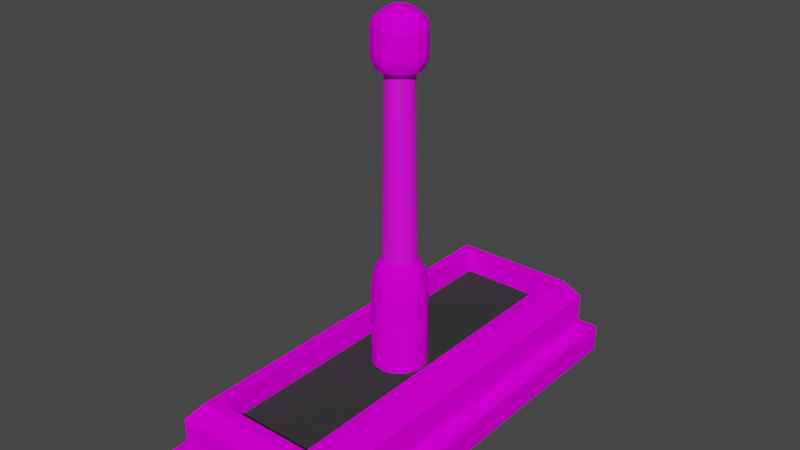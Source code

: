 # Source: lever.blend  (saved by Blender 3.5.10; exported with 4.5.12 LTS)
import bpy
from mathutils import Matrix  # noqa: F401  (used for matrix-valued properties, if any)

bpy.ops.wm.read_factory_settings(use_empty=True)
scene = bpy.context.scene
scene.name = 'Scene'

# ---- collections
col_collection = bpy.data.collections.new('Collection'); scene.collection.children.link(col_collection)

# ---- images (referenced by path relative to the original .blend; pixels are not part of the script)
import os
ASSET_DIR = os.environ.get("B2B_ASSET_DIR", "")  # directory of the original .blend (textures are referenced by path, not embedded)
HERE = os.path.dirname(os.path.abspath(__file__))  # packed textures are extracted next to this script under _unpacked/

def load_image(name, relpath, width, height, colorspace="sRGB"):
    """Load a texture the original file referenced (path relative to the .blend, or extracted next to this script)."""
    p = next((c for c in (os.path.join(HERE, relpath), os.path.join(ASSET_DIR, relpath)) if relpath and os.path.exists(c)), "")
    if p:
        img = bpy.data.images.load(p, check_existing=True)
        img.name = name
    else:  # same state as the original file: an image datablock whose file is absent (Cycles renders it pink)
        img = bpy.data.images.new(name, width, height)
        img.source = "FILE"
        img.filepath = "//" + (relpath or name)
    img.colorspace_settings.name = colorspace
    return img
img_lever_texture_metal_jpg = load_image('lever_texture_metal.jpg', 'lever_texture_metal.jpg', 1024, 1024, 'sRGB')
img_lever_texture_handle_jpg = load_image('lever_texture_handle.jpg', 'lever_texture_handle.jpg', 1024, 1024, 'sRGB')
img_lever_texture_wood_jpg = load_image('lever_texture_wood.jpg', 'lever_texture_wood.jpg', 1024, 1024, 'sRGB')

# ---- materials (node trees are filled in below, after node groups)
mat_material_001 = bpy.data.materials.new('Material.001')
mat_material_001.use_transparent_shadow = False
mat_material_002 = bpy.data.materials.new('Material.002')
mat_material_002.use_transparent_shadow = False
mat_material_004 = bpy.data.materials.new('Material.004')
mat_material_004.use_transparent_shadow = False
mat_material_005 = bpy.data.materials.new('Material.005')
mat_material_005.use_transparent_shadow = False

# ---- material node trees
mat_material_001.use_nodes = True; mat_material_001.node_tree.nodes.clear()
_N = mat_material_001.node_tree.nodes; _L = mat_material_001.node_tree.links
n0 = _N.new('ShaderNodeBsdfPrincipled'); n0.name = 'Principled BSDF'; n0.location = (10, 300)
n0.distribution = 'GGX'
n0.subsurface_method = 'RANDOM_WALK_SKIN'
n0.inputs[2].default_value = 1.0
n0.inputs[3].default_value = 1.45
n0.inputs[13].default_value = 0.0
n0.inputs[27].default_value = (0.0, 0.0, 0.0, 1.0)
n0.inputs[28].default_value = 1.0
n1 = _N.new('ShaderNodeOutputMaterial'); n1.name = 'Material Output'; n1.location = (300, 300)
n2 = _N.new('ShaderNodeTexImage'); n2.name = 'Image Texture'; n2.location = (-309, 286)
n2.image = img_lever_texture_metal_jpg
_L.new(n0.outputs[0], n1.inputs[0])
_L.new(n2.outputs[0], n0.inputs[0])
n1.is_active_output = True
mat_material_002.use_nodes = True; mat_material_002.node_tree.nodes.clear()
_N = mat_material_002.node_tree.nodes; _L = mat_material_002.node_tree.links
n0 = _N.new('ShaderNodeBsdfPrincipled'); n0.name = 'Principled BSDF'; n0.location = (10, 300)
n0.distribution = 'GGX'
n0.subsurface_method = 'RANDOM_WALK_SKIN'
n0.inputs[0].default_value = (0.04105, 0.04105, 0.04105, 1.0)
n0.inputs[2].default_value = 1.0
n0.inputs[3].default_value = 1.45
n0.inputs[13].default_value = 0.0
n0.inputs[27].default_value = (0.0, 0.0, 0.0, 1.0)
n0.inputs[28].default_value = 1.0
n1 = _N.new('ShaderNodeOutputMaterial'); n1.name = 'Material Output'; n1.location = (300, 300)
_L.new(n0.outputs[0], n1.inputs[0])
n1.is_active_output = True
mat_material_004.use_nodes = True; mat_material_004.node_tree.nodes.clear()
_N = mat_material_004.node_tree.nodes; _L = mat_material_004.node_tree.links
n0 = _N.new('ShaderNodeBsdfPrincipled'); n0.name = 'Principled BSDF'; n0.location = (10, 300)
n0.distribution = 'GGX'
n0.subsurface_method = 'RANDOM_WALK_SKIN'
n0.inputs[2].default_value = 1.0
n0.inputs[3].default_value = 1.45
n0.inputs[13].default_value = 0.0
n0.inputs[27].default_value = (0.0, 0.0, 0.0, 1.0)
n0.inputs[28].default_value = 1.0
n1 = _N.new('ShaderNodeOutputMaterial'); n1.name = 'Material Output'; n1.location = (300, 300)
n2 = _N.new('ShaderNodeTexImage'); n2.name = 'Image Texture'; n2.location = (-423, 301)
n2.image = img_lever_texture_handle_jpg
_L.new(n0.outputs[0], n1.inputs[0])
_L.new(n2.outputs[0], n0.inputs[0])
n1.is_active_output = True
mat_material_005.use_nodes = True; mat_material_005.node_tree.nodes.clear()
_N = mat_material_005.node_tree.nodes; _L = mat_material_005.node_tree.links
n0 = _N.new('ShaderNodeBsdfPrincipled'); n0.name = 'Principled BSDF'; n0.location = (10, 300)
n0.distribution = 'GGX'
n0.subsurface_method = 'RANDOM_WALK_SKIN'
n0.inputs[3].default_value = 1.45
n0.inputs[27].default_value = (0.0, 0.0, 0.0, 1.0)
n0.inputs[28].default_value = 1.0
n1 = _N.new('ShaderNodeOutputMaterial'); n1.name = 'Material Output'; n1.location = (300, 300)
n2 = _N.new('ShaderNodeTexImage'); n2.name = 'Image Texture'; n2.location = (-368, 220)
n2.image = img_lever_texture_wood_jpg
_L.new(n0.outputs[0], n1.inputs[0])
_L.new(n2.outputs[0], n0.inputs[0])
n1.is_active_output = True

# ---- world
world_world = bpy.data.worlds.new('World'); scene.world = world_world
world_world.use_nodes = True; world_world.node_tree.nodes.clear()
_N = world_world.node_tree.nodes; _L = world_world.node_tree.links
n0 = _N.new('ShaderNodeOutputWorld'); n0.name = 'World Output'; n0.location = (300, 300)
n1 = _N.new('ShaderNodeBackground'); n1.name = 'Background'; n1.location = (10, 300)
n1.inputs[0].default_value = (0.05088, 0.05088, 0.05088, 1.0)
_L.new(n1.outputs[0], n0.inputs[0])
n0.is_active_output = True
world_world.color = (0.05088, 0.05088, 0.05088)
world_world.use_sun_shadow = False
world_world.sun_shadow_jitter_overblur = 0.0

# ---- meshes
me_cube_001 = bpy.data.meshes.new('Cube.001')
me_cube_001.from_pydata([(-1.0, -1.0, -1.0), (-0.8354, -0.9401, 1.0), (-1.0, 1.0, -1.0), (-0.8354, 0.9401, 1.0), (1.0, -1.0, -1.0), (0.8354, -0.9401, 1.0), (1.0, 1.0, -1.0), (0.8354, 0.9401, 1.0), (-1.0, -1.0, 1.0), (-1.0, 1.0, 1.0), (1.0, 1.0, 1.0), (1.0, -1.0, 1.0), (-0.8354, -0.9401, 3.692), (-0.8354, 0.9401, 3.692), (0.8354, 0.9401, 3.692), (0.8354, -0.9401, 3.692), (-0.5465, -0.8394, 4.937), (-0.5465, 0.8394, 4.937), (0.5465, 0.8394, 4.937), (0.5465, -0.8394, 4.937), (-0.6761, -0.8877, 4.937), (-0.6761, 0.8877, 4.937), (0.6761, 0.8877, 4.937), (0.6761, -0.8877, 4.937), (-0.5465, -0.8394, 3.231), (-0.5465, 0.8394, 3.231), (0.5465, 0.8394, 3.231), (0.5465, -0.8394, 3.231)], [], [(0, 8, 9, 2), (2, 9, 10, 6), (6, 10, 11, 4), (4, 11, 8, 0), (2, 6, 4, 0), (5, 7, 14, 15), (1, 3, 9, 8), (3, 7, 10, 9), (7, 5, 11, 10), (5, 1, 8, 11), (12, 15, 23, 20), (3, 1, 12, 13), (1, 5, 15, 12), (7, 3, 13, 14), (16, 19, 27, 24), (14, 13, 21, 22), (15, 14, 22, 23), (13, 12, 20, 21), (16, 17, 21, 20), (17, 18, 22, 21), (18, 19, 23, 22), (19, 16, 20, 23), (26, 25, 24, 27), (18, 17, 25, 26), (19, 18, 26, 27), (17, 16, 24, 25)])
me_cube_001.polygons.foreach_set('material_index', [0, 0, 0, 0, 0, 0, 0, 0, 0, 0, 0, 0, 0, 0, 0, 0, 0, 0, 0, 0, 0, 0, 1, 0, 0, 0])
_uv = me_cube_001.uv_layers.new(name='UVMap')
_uv.uv.foreach_set('vector', [0.01466, 0.9142, 0.01466, 0.03221, 0.9459, 0.03221, 0.9459, 0.9142, 0.2094, 0.02319, 0.778, 0.02319, 0.778, 0.933, 0.2094, 0.933, 0.2087, 0.9751, 0.2087, 0.04732, 0.7886, 0.04732, 0.7886, 0.9751, 0.2173, 0.6255, 0.03299, 0.6255, 0.03299, 0.3307, 0.2173, 0.3307, 0.3287, 0.2629, 0.3287, 0.5259, 0.1643, 0.5259, 0.1643, 0.2629, 0.05029, 0.02567, 0.9374, 0.02567, 0.9374, 0.9803, 0.05029, 0.9803, 0.2548, 0.1977, 0.2548, 0.857, 0.2187, 0.878, 0.2187, 0.1767, 0.9602, 0.3335, 0.9602, 0.5532, 0.9553, 0.5748, 0.9553, 0.3119, 0.1373, 0.7809, 0.1373, 0.5337, 0.1508, 0.5259, 0.1508, 0.7888, 0.1684, 0.7671, 0.1684, 0.5475, 0.1734, 0.5259, 0.1734, 0.7888, 1.0, 0.5748, 1.0, 0.7945, 0.8977, 0.7735, 0.8977, 0.5958, 0.06935, 0.01901, 0.9053, 0.01901, 0.9053, 0.9736, 0.06935, 0.9736, 0.09367, 0.02567, 0.8776, 0.02567, 0.8776, 0.9803, 0.09367, 0.9803, 0.9256, 0.9738, 0.118, 0.9738, 0.118, 0.01919, 0.9256, 0.01919, 0.493, 0.1016, 0.5565, 9.183e-09, 0.6556, 0.1586, 0.5921, 0.2602, 0.1438, 0.8971, 0.1438, 0.1225, 0.8714, 0.1963, 0.8714, 0.8233, 0.8977, 0.5748, 0.8977, 0.822, 0.7946, 0.8151, 0.7946, 0.5817, 0.07651, 0.8897, 0.07651, 0.1127, 0.9061, 0.1344, 0.9061, 0.8681, 0.184, 0.5322, 0.184, 0.7529, 0.1734, 0.7593, 0.1734, 0.5259, 0.1643, 0.6866, 0.1643, 0.5429, 0.1683, 0.5259, 0.1683, 0.7036, 0.2281, 0.8614, 0.2281, 0.2319, 0.2584, 0.2138, 0.2584, 0.8796, 0.1643, 0.8644, 0.1643, 0.7207, 0.1683, 0.7036, 0.1683, 0.8814, 0.7531, 0.3146, 0.6896, 0.4162, 0.5921, 0.2602, 0.6556, 0.1586, 0.8523, 0.4732, 0.7888, 0.5748, 0.6896, 0.4162, 0.7531, 0.3146, 0.7547, 0.0, 0.8523, 0.1561, 0.7531, 0.3146, 0.6556, 0.1586, 0.5905, 0.5748, 0.493, 0.4188, 0.5921, 0.2602, 0.6896, 0.4162])
me_cube_001.materials.append(mat_material_001)
me_cube_001.materials.append(mat_material_002)
me_cube_001.update()
me_cylinder = bpy.data.meshes.new('Cylinder')
me_cylinder.from_pydata([(0.0, 1.0, -1.0), (0.0, 1.0, 1.909), (0.2588, 0.9659, -1.0), (0.2588, 0.9659, 1.909), (0.5, 0.866, -1.0), (0.5, 0.866, 1.909), (0.7071, 0.7071, -1.0), (0.7071, 0.7071, 1.909), (0.866, 0.5, -1.0), (0.866, 0.5, 1.909), (0.9659, 0.2588, -1.0), (0.9659, 0.2588, 1.909), (1.0, 0.0, -1.0), (1.0, 0.0, 1.909), (0.9659, -0.2588, -1.0), (0.9659, -0.2588, 1.909), (0.866, -0.5, -1.0), (0.866, -0.5, 1.909), (0.7071, -0.7071, -1.0), (0.7071, -0.7071, 1.909), (0.5, -0.866, -1.0), (0.5, -0.866, 1.909), (0.2588, -0.9659, -1.0), (0.2588, -0.9659, 1.909), (0.0, -1.0, -1.0), (0.0, -1.0, 1.909), (-0.2588, -0.9659, -1.0), (-0.2588, -0.9659, 1.909), (-0.5, -0.866, -1.0), (-0.5, -0.866, 1.909), (-0.7071, -0.7071, -1.0), (-0.7071, -0.7071, 1.909), (-0.866, -0.5, -1.0), (-0.866, -0.5, 1.909), (-0.9659, -0.2588, -1.0), (-0.9659, -0.2588, 1.909), (-1.0, 0.0, -1.0), (-1.0, 0.0, 1.909), (-0.9659, 0.2588, -1.0), (-0.9659, 0.2588, 1.909), (-0.866, 0.5, -1.0), (-0.866, 0.5, 1.909), (-0.7071, 0.7071, -1.0), (-0.7071, 0.7071, 1.909), (-0.5, 0.866, -1.0), (-0.5, 0.866, 1.909), (-0.2588, 0.9659, -1.0), (-0.2588, 0.9659, 1.909), (0.159, 0.5935, 2.661), (2.277e-08, 0.6144, 2.661), (0.3072, 0.5321, 2.661), (0.4344, 0.4344, 2.661), (0.5321, 0.3072, 2.661), (0.5935, 0.159, 2.661), (0.6144, 9.398e-10, 2.661), (0.5935, -0.159, 2.661), (0.5321, -0.3072, 2.661), (0.4344, -0.4344, 2.661), (0.3072, -0.5321, 2.661), (0.159, -0.5935, 2.661), (2.277e-08, -0.6144, 2.661), (-0.159, -0.5935, 2.661), (-0.3072, -0.5321, 2.661), (-0.4344, -0.4344, 2.661), (-0.5321, -0.3072, 2.661), (-0.5935, -0.159, 2.661), (-0.6144, 9.398e-10, 2.661), (-0.5935, 0.159, 2.661), (-0.5321, 0.3072, 2.661), (-0.4344, 0.4344, 2.661), (-0.3072, 0.5321, 2.661), (-0.159, 0.5935, 2.661), (0.2232, 0.8331, 2.392), (2.091e-08, 0.8624, 2.392), (0.4312, 0.7469, 2.392), (0.6098, 0.6098, 2.392), (0.7469, 0.4312, 2.392), (0.8331, 0.2232, 2.392), (0.8624, 9.398e-10, 2.392), (0.8331, -0.2232, 2.392), (0.7469, -0.4312, 2.392), (0.6098, -0.6098, 2.392), (0.4312, -0.7469, 2.392), (0.2232, -0.8331, 2.392), (2.091e-08, -0.8624, 2.392), (-0.2232, -0.8331, 2.392), (-0.4312, -0.7469, 2.392), (-0.6098, -0.6098, 2.392), (-0.7469, -0.4312, 2.392), (-0.8331, -0.2232, 2.392), (-0.8624, 9.398e-10, 2.392), (-0.8331, 0.2232, 2.392), (-0.7469, 0.4312, 2.392), (-0.6098, 0.6098, 2.392), (-0.4312, 0.7469, 2.392), (-0.2232, 0.8331, 2.392), (0.2039, 0.7609, 7.321), (6.106e-07, 0.7878, 7.321), (0.3939, 0.6822, 7.321), (0.557, 0.557, 7.321), (0.6822, 0.3939, 7.321), (0.7609, 0.2039, 7.321), (0.7878, -2.847e-09, 7.321), (0.7609, -0.2039, 7.321), (0.6822, -0.3939, 7.321), (0.557, -0.557, 7.321), (0.3939, -0.6822, 7.321), (0.2039, -0.7609, 7.321), (6.106e-07, -0.7878, 7.321), (-0.2039, -0.7609, 7.321), (-0.3939, -0.6822, 7.321), (-0.557, -0.557, 7.321), (-0.6822, -0.3939, 7.321), (-0.7609, -0.2039, 7.321), (-0.7878, -2.847e-09, 7.321), (-0.7609, 0.2039, 7.321), (-0.6822, 0.3939, 7.321), (-0.557, 0.557, 7.321), (-0.3939, 0.6822, 7.321), (-0.2039, 0.7609, 7.321), (0.2346, 0.8756, 7.501), (6.891e-07, 0.9065, 7.501), (0.4532, 0.7851, 7.501), (0.641, 0.641, 7.501), (0.7851, 0.4532, 7.501), (0.8756, 0.2346, 7.501), (0.9065, -4.708e-09, 7.501), (0.8756, -0.2346, 7.501), (0.7851, -0.4532, 7.501), (0.641, -0.641, 7.501), (0.4532, -0.7851, 7.501), (0.2346, -0.8756, 7.501), (6.891e-07, -0.9065, 7.501), (-0.2346, -0.8756, 7.501), (-0.4532, -0.7851, 7.501), (-0.641, -0.641, 7.501), (-0.785, -0.4532, 7.501), (-0.8756, -0.2346, 7.501), (-0.9065, -4.708e-09, 7.501), (-0.8756, 0.2346, 7.501), (-0.7851, 0.4532, 7.501), (-0.641, 0.641, 7.501), (-0.4532, 0.7851, 7.501), (-0.2346, 0.8756, 7.501), (0.2443, 0.9119, 7.641), (6.169e-07, 0.944, 7.641), (0.472, 0.8176, 7.641), (0.6675, 0.6675, 7.641), (0.8176, 0.472, 7.641), (0.9119, 0.2443, 7.641), (0.944, -5.731e-09, 7.641), (0.9119, -0.2443, 7.641), (0.8176, -0.472, 7.641), (0.6675, -0.6675, 7.641), (0.472, -0.8176, 7.641), (0.2443, -0.9119, 7.641), (6.169e-07, -0.944, 7.641), (-0.2443, -0.9119, 7.641), (-0.472, -0.8176, 7.641), (-0.6675, -0.6675, 7.641), (-0.8176, -0.472, 7.641), (-0.9119, -0.2443, 7.641), (-0.944, -5.731e-09, 7.641), (-0.9119, 0.2443, 7.641), (-0.8176, 0.472, 7.641), (-0.6675, 0.6675, 7.641), (-0.472, 0.8176, 7.641), (-0.2443, 0.9119, 7.641), (0.2443, 0.9119, 7.808), (5.386e-07, 0.944, 7.808), (0.472, 0.8176, 7.808), (0.6675, 0.6675, 7.808), (0.8176, 0.472, 7.808), (0.9119, 0.2443, 7.808), (0.944, -5.731e-09, 7.808), (0.9119, -0.2443, 7.808), (0.8176, -0.472, 7.808), (0.6675, -0.6675, 7.808), (0.472, -0.8176, 7.808), (0.2443, -0.9119, 7.808), (5.386e-07, -0.944, 7.808), (-0.2443, -0.9119, 7.808), (-0.472, -0.8176, 7.808), (-0.6675, -0.6675, 7.808), (-0.8176, -0.472, 7.808), (-0.9119, -0.2443, 7.808), (-0.944, -5.731e-09, 7.808), (-0.9119, 0.2443, 7.808), (-0.8176, 0.472, 7.808), (-0.6675, 0.6675, 7.808), (-0.472, 0.8176, 7.808), (-0.2443, 0.9119, 7.808), (0.2443, 0.9119, 8.258), (6.44e-07, 0.944, 8.258), (0.472, 0.8176, 8.258), (0.6675, 0.6675, 8.258), (0.8176, 0.472, 8.258), (0.9119, 0.2443, 8.258), (0.944, -5.731e-09, 8.258), (0.9119, -0.2443, 8.258), (0.8176, -0.472, 8.258), (0.6675, -0.6675, 8.258), (0.472, -0.8176, 8.258), (0.2443, -0.9119, 8.258), (6.44e-07, -0.944, 8.258), (-0.2443, -0.9119, 8.258), (-0.472, -0.8176, 8.258), (-0.6675, -0.6675, 8.258), (-0.8176, -0.472, 8.258), (-0.9119, -0.2443, 8.258), (-0.944, -5.731e-09, 8.258), (-0.9119, 0.2443, 8.258), (-0.8176, 0.472, 8.258), (-0.6675, 0.6675, 8.258), (-0.472, 0.8176, 8.258), (-0.2443, 0.9119, 8.258), (0.2224, 0.8301, 8.415), (6.06e-07, 0.8594, 8.415), (0.4297, 0.7443, 8.415), (0.6077, 0.6077, 8.415), (0.7443, 0.4297, 8.415), (0.8301, 0.2224, 8.415), (0.8594, -5.071e-09, 8.415), (0.8301, -0.2224, 8.415), (0.7443, -0.4297, 8.415), (0.6077, -0.6077, 8.415), (0.4297, -0.7443, 8.415), (0.2224, -0.8301, 8.415), (6.06e-07, -0.8594, 8.415), (-0.2224, -0.8301, 8.415), (-0.4297, -0.7443, 8.415), (-0.6077, -0.6077, 8.415), (-0.7443, -0.4297, 8.415), (-0.8301, -0.2224, 8.415), (-0.8594, -5.071e-09, 8.415), (-0.8301, 0.2224, 8.415), (-0.7443, 0.4297, 8.415), (-0.6077, 0.6077, 8.415), (-0.4297, 0.7443, 8.415), (-0.2224, 0.8301, 8.415), (0.08373, 0.3125, 8.688), (7.671e-07, 0.3235, 8.688), (0.1617, 0.2802, 8.688), (0.2287, 0.2287, 8.688), (0.2802, 0.1617, 8.688), (0.3125, 0.08373, 8.688), (0.3235, -1.109e-08, 8.688), (0.3125, -0.08373, 8.688), (0.2802, -0.1617, 8.688), (0.2287, -0.2287, 8.688), (0.1617, -0.2802, 8.688), (0.08373, -0.3125, 8.688), (7.671e-07, -0.3235, 8.688), (-0.08372, -0.3125, 8.688), (-0.1617, -0.2802, 8.688), (-0.2287, -0.2287, 8.688), (-0.2801, -0.1617, 8.688), (-0.3125, -0.08373, 8.688), (-0.3235, -7.339e-09, 8.688), (-0.3125, 0.08373, 8.688), (-0.2801, 0.1617, 8.688), (-0.2287, 0.2287, 8.688), (-0.1617, 0.2802, 8.688), (-0.08372, 0.3125, 8.688), (-0.3648, 0.3648, 7.179), (-0.2579, 0.4467, 7.179), (-0.2579, -0.4467, 7.179), (-0.3648, -0.3648, 7.179), (0.4983, -0.1335, 7.179), (0.4467, -0.2579, 7.179), (-0.1335, 0.4983, 7.179), (5.956e-07, 0.5158, 7.179), (0.1335, 0.4983, 7.179), (-0.4467, -0.2579, 7.179), (0.3648, -0.3648, 7.179), (0.2579, 0.4467, 7.179), (-0.4983, -0.1335, 7.179), (0.2579, -0.4467, 7.179), (0.3648, 0.3648, 7.179), (-0.5158, 5.151e-10, 7.179), (0.1335, -0.4983, 7.179), (0.4467, 0.2579, 7.179), (-0.4983, 0.1335, 7.179), (5.956e-07, -0.5158, 7.179), (0.4983, 0.1335, 7.179), (-0.4467, 0.2579, 7.179), (-0.1335, -0.4983, 7.179), (0.5158, 5.151e-10, 7.179), (0.1484, 0.5538, 8.596), (7.578e-07, 0.5734, 8.596), (0.2867, 0.4966, 8.596), (0.4054, 0.4054, 8.596), (0.4966, 0.2867, 8.596), (0.5538, 0.1484, 8.596), (0.5734, -5.461e-09, 8.596), (0.5538, -0.1484, 8.596), (0.4966, -0.2867, 8.596), (0.4054, -0.4054, 8.596), (0.2867, -0.4966, 8.596), (0.1484, -0.5538, 8.596), (7.578e-07, -0.5734, 8.596), (-0.1484, -0.5538, 8.596), (-0.2867, -0.4966, 8.596), (-0.4054, -0.4054, 8.596), (-0.4966, -0.2867, 8.596), (-0.5538, -0.1484, 8.596), (-0.5734, -5.461e-09, 8.596), (-0.5538, 0.1484, 8.596), (-0.4966, 0.2867, 8.596), (-0.4054, 0.4054, 8.596), (-0.2867, 0.4966, 8.596), (-0.1484, 0.5538, 8.596)], [], [(0, 1, 3, 2), (2, 3, 5, 4), (4, 5, 7, 6), (6, 7, 9, 8), (8, 9, 11, 10), (10, 11, 13, 12), (12, 13, 15, 14), (14, 15, 17, 16), (16, 17, 19, 18), (18, 19, 21, 20), (20, 21, 23, 22), (22, 23, 25, 24), (24, 25, 27, 26), (26, 27, 29, 28), (28, 29, 31, 30), (30, 31, 33, 32), (32, 33, 35, 34), (34, 35, 37, 36), (36, 37, 39, 38), (38, 39, 41, 40), (40, 41, 43, 42), (42, 43, 45, 44), (11, 9, 76, 77), (44, 45, 47, 46), (46, 47, 1, 0), (0, 2, 4, 6, 8, 10, 12, 14, 16, 18, 20, 22, 24, 26, 28, 30, 32, 34, 36, 38, 40, 42, 44, 46), (265, 264, 117, 118), (21, 19, 81, 82), (31, 29, 86, 87), (41, 39, 91, 92), (7, 5, 74, 75), (17, 15, 79, 80), (27, 25, 84, 85), (3, 1, 73, 72), (37, 35, 89, 90), (47, 45, 94, 95), (13, 11, 77, 78), (23, 21, 82, 83), (33, 31, 87, 88), (43, 41, 92, 93), (9, 7, 75, 76), (19, 17, 80, 81), (29, 27, 85, 86), (39, 37, 90, 91), (1, 47, 95, 73), (5, 3, 72, 74), (15, 13, 78, 79), (25, 23, 83, 84), (35, 33, 88, 89), (45, 43, 93, 94), (49, 48, 72, 73), (48, 50, 74, 72), (50, 51, 75, 74), (51, 52, 76, 75), (52, 53, 77, 76), (53, 54, 78, 77), (54, 55, 79, 78), (55, 56, 80, 79), (56, 57, 81, 80), (57, 58, 82, 81), (58, 59, 83, 82), (59, 60, 84, 83), (60, 61, 85, 84), (61, 62, 86, 85), (62, 63, 87, 86), (63, 64, 88, 87), (64, 65, 89, 88), (65, 66, 90, 89), (66, 67, 91, 90), (67, 68, 92, 91), (68, 69, 93, 92), (69, 70, 94, 93), (70, 71, 95, 94), (71, 49, 73, 95), (107, 106, 130, 131), (267, 266, 110, 111), (269, 268, 103, 104), (270, 265, 118, 119), (272, 271, 97, 96), (273, 267, 111, 112), (274, 269, 104, 105), (271, 270, 119, 97), (275, 272, 96, 98), (276, 273, 112, 113), (277, 274, 105, 106), (278, 275, 98, 99), (279, 276, 113, 114), (280, 277, 106, 107), (281, 278, 99, 100), (282, 279, 114, 115), (283, 280, 107, 108), (284, 281, 100, 101), (285, 282, 115, 116), (286, 283, 108, 109), (287, 284, 101, 102), (264, 285, 116, 117), (266, 286, 109, 110), (268, 287, 102, 103), (135, 134, 158, 159), (100, 99, 123, 124), (115, 114, 138, 139), (108, 107, 131, 132), (101, 100, 124, 125), (116, 115, 139, 140), (109, 108, 132, 133), (102, 101, 125, 126), (117, 116, 140, 141), (110, 109, 133, 134), (103, 102, 126, 127), (118, 117, 141, 142), (111, 110, 134, 135), (104, 103, 127, 128), (119, 118, 142, 143), (96, 97, 121, 120), (112, 111, 135, 136), (105, 104, 128, 129), (97, 119, 143, 121), (98, 96, 120, 122), (113, 112, 136, 137), (106, 105, 129, 130), (99, 98, 122, 123), (114, 113, 137, 138), (148, 147, 171, 172), (128, 127, 151, 152), (143, 142, 166, 167), (120, 121, 145, 144), (136, 135, 159, 160), (129, 128, 152, 153), (121, 143, 167, 145), (122, 120, 144, 146), (137, 136, 160, 161), (130, 129, 153, 154), (123, 122, 146, 147), (138, 137, 161, 162), (131, 130, 154, 155), (124, 123, 147, 148), (139, 138, 162, 163), (132, 131, 155, 156), (125, 124, 148, 149), (140, 139, 163, 164), (133, 132, 156, 157), (126, 125, 149, 150), (141, 140, 164, 165), (134, 133, 157, 158), (127, 126, 150, 151), (142, 141, 165, 166), (183, 182, 206, 207), (163, 162, 186, 187), (156, 155, 179, 180), (149, 148, 172, 173), (164, 163, 187, 188), (157, 156, 180, 181), (150, 149, 173, 174), (165, 164, 188, 189), (158, 157, 181, 182), (151, 150, 174, 175), (166, 165, 189, 190), (159, 158, 182, 183), (152, 151, 175, 176), (167, 166, 190, 191), (144, 145, 169, 168), (160, 159, 183, 184), (153, 152, 176, 177), (145, 167, 191, 169), (146, 144, 168, 170), (161, 160, 184, 185), (154, 153, 177, 178), (147, 146, 170, 171), (162, 161, 185, 186), (155, 154, 178, 179), (196, 195, 219, 220), (176, 175, 199, 200), (191, 190, 214, 215), (168, 169, 193, 192), (184, 183, 207, 208), (177, 176, 200, 201), (169, 191, 215, 193), (170, 168, 192, 194), (185, 184, 208, 209), (178, 177, 201, 202), (171, 170, 194, 195), (186, 185, 209, 210), (179, 178, 202, 203), (172, 171, 195, 196), (187, 186, 210, 211), (180, 179, 203, 204), (173, 172, 196, 197), (188, 187, 211, 212), (181, 180, 204, 205), (174, 173, 197, 198), (189, 188, 212, 213), (182, 181, 205, 206), (175, 174, 198, 199), (190, 189, 213, 214), (224, 223, 295, 296), (211, 210, 234, 235), (204, 203, 227, 228), (197, 196, 220, 221), (212, 211, 235, 236), (205, 204, 228, 229), (198, 197, 221, 222), (213, 212, 236, 237), (206, 205, 229, 230), (199, 198, 222, 223), (214, 213, 237, 238), (207, 206, 230, 231), (200, 199, 223, 224), (215, 214, 238, 239), (192, 193, 217, 216), (208, 207, 231, 232), (201, 200, 224, 225), (193, 215, 239, 217), (194, 192, 216, 218), (209, 208, 232, 233), (202, 201, 225, 226), (195, 194, 218, 219), (210, 209, 233, 234), (203, 202, 226, 227), (240, 241, 263, 262, 261, 260, 259, 258, 257, 256, 255, 254, 253, 252, 251, 250, 249, 248, 247, 246, 245, 244, 243, 242), (239, 238, 310, 311), (216, 217, 289, 288), (232, 231, 303, 304), (225, 224, 296, 297), (217, 239, 311, 289), (218, 216, 288, 290), (233, 232, 304, 305), (226, 225, 297, 298), (219, 218, 290, 291), (234, 233, 305, 306), (227, 226, 298, 299), (220, 219, 291, 292), (235, 234, 306, 307), (228, 227, 299, 300), (221, 220, 292, 293), (236, 235, 307, 308), (229, 228, 300, 301), (222, 221, 293, 294), (237, 236, 308, 309), (230, 229, 301, 302), (223, 222, 294, 295), (238, 237, 309, 310), (231, 230, 302, 303), (55, 54, 287, 268), (62, 61, 286, 266), (69, 68, 285, 264), (54, 53, 284, 287), (61, 60, 283, 286), (68, 67, 282, 285), (53, 52, 281, 284), (60, 59, 280, 283), (67, 66, 279, 282), (52, 51, 278, 281), (59, 58, 277, 280), (66, 65, 276, 279), (51, 50, 275, 278), (58, 57, 274, 277), (65, 64, 273, 276), (50, 48, 272, 275), (49, 71, 270, 271), (57, 56, 269, 274), (64, 63, 267, 273), (48, 49, 271, 272), (71, 70, 265, 270), (56, 55, 268, 269), (63, 62, 266, 267), (70, 69, 264, 265), (241, 240, 288, 289), (240, 242, 290, 288), (242, 243, 291, 290), (243, 244, 292, 291), (244, 245, 293, 292), (245, 246, 294, 293), (246, 247, 295, 294), (247, 248, 296, 295), (248, 249, 297, 296), (249, 250, 298, 297), (250, 251, 299, 298), (251, 252, 300, 299), (252, 253, 301, 300), (253, 254, 302, 301), (254, 255, 303, 302), (255, 256, 304, 303), (256, 257, 305, 304), (257, 258, 306, 305), (258, 259, 307, 306), (259, 260, 308, 307), (260, 261, 309, 308), (261, 262, 310, 309), (262, 263, 311, 310), (263, 241, 289, 311)])
me_cylinder.polygons.foreach_set('material_index', [0, 0, 0, 0, 0, 0, 0, 0, 0, 0, 0, 0, 0, 0, 0, 0, 0, 0, 0, 0, 0, 0, 0, 0, 0, 0, 1, 0, 0, 0, 0, 0, 0, 0, 0, 0, 0, 0, 0, 0, 0, 0, 0, 0, 0, 0, 0, 0, 0, 0, 0, 0, 0, 0, 0, 0, 0, 0, 0, 0, 0, 0, 0, 0, 0, 0, 0, 0, 0, 0, 0, 0, 0, 0, 1, 1, 1, 1, 1, 1, 1, 1, 1, 1, 1, 1, 1, 1, 1, 1, 1, 1, 1, 1, 1, 1, 1, 1, 1, 1, 1, 1, 1, 1, 1, 1, 1, 1, 1, 1, 1, 1, 1, 1, 1, 1, 1, 1, 1, 1, 1, 1, 1, 1, 1, 1, 1, 1, 1, 1, 1, 1, 1, 1, 1, 1, 1, 1, 1, 1, 1, 1, 1, 1, 1, 1, 1, 1, 1, 1, 1, 1, 1, 1, 1, 1, 1, 1, 1, 1, 1, 1, 1, 1, 1, 1, 1, 1, 1, 1, 1, 1, 1, 1, 1, 1, 1, 1, 1, 1, 1, 1, 1, 1, 1, 1, 1, 1, 1, 1, 1, 1, 1, 1, 1, 1, 1, 1, 1, 1, 1, 1, 1, 1, 1, 1, 1, 1, 1, 1, 1, 1, 1, 1, 1, 1, 1, 1, 1, 1, 1, 1, 1, 1, 1, 1, 1, 1, 1, 1, 1, 1, 1, 1, 1, 1, 1, 1, 1, 1, 1, 1, 2, 2, 2, 2, 2, 2, 2, 2, 2, 2, 2, 2, 2, 2, 2, 2, 2, 2, 2, 2, 2, 2, 2, 2, 1, 1, 1, 1, 1, 1, 1, 1, 1, 1, 1, 1, 1, 1, 1, 1, 1, 1, 1, 1, 1, 1, 1, 1])
_uv = me_cylinder.uv_layers.new(name='UVMap')
_uv.uv.foreach_set('vector', [0.3962, 0.7209, 0.6181, 0.5366, 0.6249, 0.5797, 0.3946, 0.7336, 0.3946, 0.7336, 0.6249, 0.5797, 0.6296, 0.6229, 0.3907, 0.7466, 0.3907, 0.7466, 0.6296, 0.6229, 0.6325, 0.6659, 0.3846, 0.7611, 0.3846, 0.7611, 0.6325, 0.6659, 0.6339, 0.7088, 0.3761, 0.7735, 0.3761, 0.7735, 0.6339, 0.7088, 0.6343, 0.7518, 0.3652, 0.7871, 0.3652, 0.7871, 0.6343, 0.7518, 0.6338, 0.7953, 0.3522, 0.7963, 0.3522, 0.7963, 0.6338, 0.7953, 0.6327, 0.8397, 0.3364, 0.8062, 0.3364, 0.8062, 0.6327, 0.8397, 0.631, 0.8858, 0.316, 0.8146, 0.316, 0.8146, 0.631, 0.8858, 0.6288, 0.9347, 0.2923, 0.8232, 0.2923, 0.8232, 0.2167, 0.2496, 0.2544, 0.2476, 0.2872, 0.8077, 0.2872, 0.8077, 0.2544, 0.2476, 0.2902, 0.247, 0.2979, 0.7685, 0.2979, 0.7685, 0.2902, 0.247, 0.3245, 0.2479, 0.3055, 0.7415, 0.3055, 0.7415, 0.3245, 0.2479, 0.358, 0.2505, 0.3124, 0.7194, 0.3124, 0.7194, 0.358, 0.2505, 0.3908, 0.2554, 0.3207, 0.7011, 0.3207, 0.7011, 0.3908, 0.2554, 0.423, 0.2633, 0.328, 0.6873, 0.328, 0.6873, 0.423, 0.2633, 0.4547, 0.2751, 0.34, 0.6776, 0.34, 0.6776, 0.4547, 0.2751, 0.4852, 0.2915, 0.3507, 0.6717, 0.3507, 0.6717, 0.4852, 0.2915, 0.5141, 0.3131, 0.361, 0.6698, 0.361, 0.6698, 0.5141, 0.3131, 0.5404, 0.341, 0.3697, 0.6712, 0.3697, 0.6712, 0.5404, 0.341, 0.563, 0.3743, 0.379, 0.6769, 0.379, 0.6769, 0.563, 0.3743, 0.5817, 0.4117, 0.3864, 0.6854, 0.3864, 0.6854, 0.5817, 0.4117, 0.597, 0.452, 0.392, 0.6966, 0.6343, 0.7518, 0.6339, 0.7088, 0.6952, 0.703, 0.6952, 0.7482, 0.392, 0.6966, 0.597, 0.452, 0.6089, 0.4938, 0.3957, 0.7102, 0.3957, 0.7102, 0.6089, 0.4938, 0.6181, 0.5366, 0.3962, 0.7209, 0.1389, 0.5382, 0.1377, 0.548, 0.1347, 0.5581, 0.1299, 0.5693, 0.1234, 0.5789, 0.1149, 0.5894, 0.1049, 0.5965, 0.09263, 0.6042, 0.07681, 0.6107, 0.05852, 0.6174, 0.05452, 0.6054, 0.06281, 0.5751, 0.06872, 0.5542, 0.07407, 0.537, 0.08051, 0.5229, 0.0861, 0.5122, 0.09545, 0.5047, 0.1037, 0.5002, 0.1117, 0.4987, 0.1184, 0.4997, 0.1256, 0.5041, 0.1313, 0.5108, 0.1357, 0.5194, 0.1385, 0.5299, 0.7788, 0.3764, 0.7775, 0.3451, 0.8151, 0.3407, 0.817, 0.3644, 0.2544, 0.2476, 0.2167, 0.2496, 0.2229, 0.1216, 0.2602, 0.1301, 0.423, 0.2633, 0.3908, 0.2554, 0.4028, 0.1468, 0.44, 0.1528, 0.563, 0.3743, 0.5404, 0.341, 0.5953, 0.2444, 0.6242, 0.2935, 0.6325, 0.6659, 0.6296, 0.6229, 0.6929, 0.6085, 0.6945, 0.6566, 0.631, 0.8858, 0.6327, 0.8397, 0.6954, 0.8369, 0.6972, 0.882, 0.358, 0.2505, 0.3245, 0.2479, 0.3311, 0.1386, 0.3666, 0.142, 0.6249, 0.5797, 0.6181, 0.5366, 0.6829, 0.5079, 0.689, 0.5588, 0.5141, 0.3131, 0.4852, 0.2915, 0.5184, 0.1816, 0.558, 0.2069, 0.6089, 0.4938, 0.597, 0.452, 0.6628, 0.4017, 0.6745, 0.4556, 0.6338, 0.7953, 0.6343, 0.7518, 0.6952, 0.7482, 0.6951, 0.7927, 0.2902, 0.247, 0.2544, 0.2476, 0.2602, 0.1301, 0.2959, 0.1352, 0.4547, 0.2751, 0.423, 0.2633, 0.44, 0.1528, 0.4788, 0.1642, 0.5817, 0.4117, 0.563, 0.3743, 0.6242, 0.2935, 0.6462, 0.3472, 0.6339, 0.7088, 0.6325, 0.6659, 0.6945, 0.6566, 0.6952, 0.703, 0.6288, 0.9347, 0.631, 0.8858, 0.6972, 0.882, 0.7008, 0.9295, 0.3908, 0.2554, 0.358, 0.2505, 0.3666, 0.142, 0.4028, 0.1468, 0.5404, 0.341, 0.5141, 0.3131, 0.558, 0.2069, 0.5953, 0.2444, 0.6181, 0.5366, 0.6089, 0.4938, 0.6745, 0.4556, 0.6829, 0.5079, 0.6296, 0.6229, 0.6249, 0.5797, 0.689, 0.5588, 0.6929, 0.6085, 0.6327, 0.8397, 0.6338, 0.7953, 0.6951, 0.7927, 0.6954, 0.8369, 0.3245, 0.2479, 0.2902, 0.247, 0.2959, 0.1352, 0.3311, 0.1386, 0.4852, 0.2915, 0.4547, 0.2751, 0.4788, 0.1642, 0.5184, 0.1816, 0.597, 0.452, 0.5817, 0.4117, 0.6462, 0.3472, 0.6628, 0.4017, 0.7502, 0.4869, 0.7536, 0.5457, 0.689, 0.5588, 0.6829, 0.5079, 0.7536, 0.5457, 0.7549, 0.6005, 0.6929, 0.6085, 0.689, 0.5588, 0.7549, 0.6005, 0.754, 0.652, 0.6945, 0.6566, 0.6929, 0.6085, 0.754, 0.652, 0.7524, 0.7005, 0.6952, 0.703, 0.6945, 0.6566, 0.7524, 0.7005, 0.7506, 0.7463, 0.6952, 0.7482, 0.6952, 0.703, 0.7506, 0.7463, 0.7491, 0.7897, 0.6951, 0.7927, 0.6952, 0.7482, 0.7491, 0.7897, 0.7487, 0.831, 0.6954, 0.8369, 0.6951, 0.7927, 0.7487, 0.831, 0.7505, 0.8697, 0.6972, 0.882, 0.6954, 0.8369, 0.7505, 0.8697, 0.7549, 0.9069, 0.7008, 0.9295, 0.6972, 0.882, 0.2432, 0.02536, 0.272, 0.03494, 0.2602, 0.1301, 0.2229, 0.1216, 0.272, 0.03494, 0.303, 0.03949, 0.2959, 0.1352, 0.2602, 0.1301, 0.303, 0.03949, 0.336, 0.04095, 0.3311, 0.1386, 0.2959, 0.1352, 0.336, 0.04095, 0.3716, 0.04097, 0.3666, 0.142, 0.3311, 0.1386, 0.3716, 0.04097, 0.41, 0.04112, 0.4028, 0.1468, 0.3666, 0.142, 0.41, 0.04112, 0.4518, 0.04134, 0.44, 0.1528, 0.4028, 0.1468, 0.4518, 0.04134, 0.4972, 0.04694, 0.4788, 0.1642, 0.44, 0.1528, 0.4972, 0.04694, 0.5472, 0.05829, 0.5184, 0.1816, 0.4788, 0.1642, 0.5472, 0.05829, 0.6028, 0.07879, 0.558, 0.2069, 0.5184, 0.1816, 0.6028, 0.07879, 0.6652, 0.1137, 0.5953, 0.2444, 0.558, 0.2069, 0.6652, 0.1137, 0.6988, 0.2012, 0.6242, 0.2935, 0.5953, 0.2444, 0.6988, 0.2012, 0.7211, 0.2814, 0.6462, 0.3472, 0.6242, 0.2935, 0.7211, 0.2814, 0.7359, 0.3551, 0.6628, 0.4017, 0.6462, 0.3472, 0.7359, 0.3551, 0.7451, 0.4234, 0.6745, 0.4556, 0.6628, 0.4017, 0.7451, 0.4234, 0.7502, 0.4869, 0.6829, 0.5079, 0.6745, 0.4556, 0.8921, 0.09959, 0.9087, 0.06719, 0.9313, 0.09575, 0.9106, 0.1248, 0.8075, 0.1702, 0.8174, 0.1427, 0.8513, 0.1759, 0.8411, 0.1994, 0.8985, 0.6079, 0.8851, 0.5881, 0.9125, 0.547, 0.9291, 0.5702, 0.7871, 0.4052, 0.7788, 0.3764, 0.817, 0.3644, 0.8211, 0.3876, 0.8019, 0.4607, 0.7935, 0.4333, 0.8272, 0.4099, 0.8349, 0.4315, 0.7992, 0.1979, 0.8075, 0.1702, 0.8411, 0.1994, 0.8325, 0.2225, 0.9092, 0.6306, 0.8985, 0.6079, 0.9291, 0.5702, 0.9463, 0.6, 0.7935, 0.4333, 0.7871, 0.4052, 0.8211, 0.3876, 0.8272, 0.4099, 0.8124, 0.4874, 0.8019, 0.4607, 0.8349, 0.4315, 0.8444, 0.4521, 0.7891, 0.2247, 0.7992, 0.1979, 0.8325, 0.2225, 0.8253, 0.2455, 0.8667, 0.03103, 0.8769, 0.0, 0.9264, 0.02624, 0.9087, 0.06719, 0.8248, 0.5132, 0.8124, 0.4874, 0.8444, 0.4521, 0.8554, 0.4723, 0.7845, 0.2547, 0.7891, 0.2247, 0.8253, 0.2455, 0.8201, 0.2692, 0.8534, 0.05927, 0.8667, 0.03103, 0.9087, 0.06719, 0.8921, 0.09959, 0.8411, 0.5334, 0.8248, 0.5132, 0.8554, 0.4723, 0.868, 0.4908, 0.7783, 0.2841, 0.7845, 0.2547, 0.8201, 0.2692, 0.8165, 0.2929, 0.8409, 0.08769, 0.8534, 0.05927, 0.8921, 0.09959, 0.8769, 0.1272, 0.857, 0.5514, 0.8411, 0.5334, 0.868, 0.4908, 0.8817, 0.5094, 0.7786, 0.3149, 0.7783, 0.2841, 0.8165, 0.2929, 0.8145, 0.3167, 0.8287, 0.1153, 0.8409, 0.08769, 0.8769, 0.1272, 0.8634, 0.1525, 0.8721, 0.5685, 0.857, 0.5514, 0.8817, 0.5094, 0.8966, 0.5275, 0.7775, 0.3451, 0.7786, 0.3149, 0.8145, 0.3167, 0.8151, 0.3407, 0.8174, 0.1427, 0.8287, 0.1153, 0.8634, 0.1525, 0.8513, 0.1759, 0.8851, 0.5881, 0.8721, 0.5685, 0.8966, 0.5275, 0.9125, 0.547, 0.8555, 0.2133, 0.866, 0.193, 0.874, 0.2031, 0.8635, 0.2221, 0.868, 0.4908, 0.8554, 0.4723, 0.8675, 0.455, 0.8795, 0.4718, 0.8165, 0.2929, 0.8201, 0.2692, 0.8347, 0.2755, 0.8314, 0.2967, 0.8769, 0.1272, 0.8921, 0.09959, 0.9106, 0.1248, 0.8932, 0.1493, 0.8817, 0.5094, 0.868, 0.4908, 0.8795, 0.4718, 0.8932, 0.4878, 0.8145, 0.3167, 0.8165, 0.2929, 0.8314, 0.2967, 0.8298, 0.3179, 0.8634, 0.1525, 0.8769, 0.1272, 0.8932, 0.1493, 0.8784, 0.1714, 0.8966, 0.5275, 0.8817, 0.5094, 0.8932, 0.4878, 0.9084, 0.5042, 0.8151, 0.3407, 0.8145, 0.3167, 0.8298, 0.3179, 0.8298, 0.339, 0.8513, 0.1759, 0.8634, 0.1525, 0.8784, 0.1714, 0.866, 0.193, 0.9125, 0.547, 0.8966, 0.5275, 0.9084, 0.5042, 0.9256, 0.5219, 0.817, 0.3644, 0.8151, 0.3407, 0.8298, 0.339, 0.8319, 0.3599, 0.8411, 0.1994, 0.8513, 0.1759, 0.866, 0.193, 0.8555, 0.2133, 0.9291, 0.5702, 0.9125, 0.547, 0.9256, 0.5219, 0.9451, 0.5426, 0.8211, 0.3876, 0.817, 0.3644, 0.8319, 0.3599, 0.8356, 0.3803, 0.8349, 0.4315, 0.8272, 0.4099, 0.841, 0.4002, 0.8481, 0.4193, 0.8325, 0.2225, 0.8411, 0.1994, 0.8555, 0.2133, 0.8468, 0.2339, 0.9463, 0.6, 0.9291, 0.5702, 0.9451, 0.5426, 0.9688, 0.5702, 0.8272, 0.4099, 0.8211, 0.3876, 0.8356, 0.3803, 0.841, 0.4002, 0.8444, 0.4521, 0.8349, 0.4315, 0.8481, 0.4193, 0.8569, 0.4378, 0.8253, 0.2455, 0.8325, 0.2225, 0.8468, 0.2339, 0.8401, 0.2547, 0.9087, 0.06719, 0.9264, 0.02624, 0.9557, 0.05894, 0.9313, 0.09575, 0.8554, 0.4723, 0.8444, 0.4521, 0.8569, 0.4378, 0.8675, 0.455, 0.8201, 0.2692, 0.8253, 0.2455, 0.8401, 0.2547, 0.8347, 0.2755, 0.8858, 0.4603, 0.874, 0.445, 0.8806, 0.4341, 0.8921, 0.4475, 0.9451, 0.5426, 0.9256, 0.5219, 0.9326, 0.5048, 0.954, 0.5229, 0.8356, 0.3803, 0.8319, 0.3599, 0.8399, 0.3574, 0.8434, 0.3763, 0.8481, 0.4193, 0.841, 0.4002, 0.8485, 0.3946, 0.8553, 0.4122, 0.8468, 0.2339, 0.8555, 0.2133, 0.8635, 0.2221, 0.8548, 0.2409, 0.9688, 0.5702, 0.9451, 0.5426, 0.954, 0.5229, 0.9801, 0.5452, 0.841, 0.4002, 0.8356, 0.3803, 0.8434, 0.3763, 0.8485, 0.3946, 0.8569, 0.4378, 0.8481, 0.4193, 0.8553, 0.4122, 0.8638, 0.4292, 0.8401, 0.2547, 0.8468, 0.2339, 0.8548, 0.2409, 0.848, 0.26, 0.9313, 0.09575, 0.9557, 0.05894, 0.9719, 0.08437, 0.9433, 0.117, 0.8675, 0.455, 0.8569, 0.4378, 0.8638, 0.4292, 0.874, 0.445, 0.8347, 0.2755, 0.8401, 0.2547, 0.848, 0.26, 0.843, 0.2794, 0.9106, 0.1248, 0.9313, 0.09575, 0.9433, 0.117, 0.9205, 0.1424, 0.8795, 0.4718, 0.8675, 0.455, 0.874, 0.445, 0.8858, 0.4603, 0.8314, 0.2967, 0.8347, 0.2755, 0.843, 0.2794, 0.8397, 0.299, 0.8932, 0.1493, 0.9106, 0.1248, 0.9205, 0.1424, 0.902, 0.1641, 0.8932, 0.4878, 0.8795, 0.4718, 0.8858, 0.4603, 0.8994, 0.4747, 0.8298, 0.3179, 0.8314, 0.2967, 0.8397, 0.299, 0.838, 0.3185, 0.8784, 0.1714, 0.8932, 0.1493, 0.902, 0.1641, 0.8867, 0.1841, 0.9084, 0.5042, 0.8932, 0.4878, 0.8994, 0.4747, 0.9148, 0.4895, 0.8298, 0.339, 0.8298, 0.3179, 0.838, 0.3185, 0.8381, 0.3381, 0.866, 0.193, 0.8784, 0.1714, 0.8867, 0.1841, 0.874, 0.2031, 0.9256, 0.5219, 0.9084, 0.5042, 0.9148, 0.4895, 0.9326, 0.5048, 0.8319, 0.3599, 0.8298, 0.339, 0.8381, 0.3381, 0.8399, 0.3574, 0.8715, 0.2318, 0.882, 0.2149, 0.8988, 0.2454, 0.889, 0.2565, 0.8397, 0.299, 0.843, 0.2794, 0.8514, 0.2836, 0.8482, 0.3015, 0.902, 0.1641, 0.9205, 0.1424, 0.9298, 0.1636, 0.9105, 0.1814, 0.8994, 0.4747, 0.8858, 0.4603, 0.8921, 0.4475, 0.9054, 0.4601, 0.838, 0.3185, 0.8397, 0.299, 0.8482, 0.3015, 0.8464, 0.3193, 0.8867, 0.1841, 0.902, 0.1641, 0.9105, 0.1814, 0.8948, 0.1983, 0.9148, 0.4895, 0.8994, 0.4747, 0.9054, 0.4601, 0.921, 0.4725, 0.8381, 0.3381, 0.838, 0.3185, 0.8464, 0.3193, 0.8465, 0.3371, 0.874, 0.2031, 0.8867, 0.1841, 0.8948, 0.1983, 0.882, 0.2149, 0.9326, 0.5048, 0.9148, 0.4895, 0.921, 0.4725, 0.9395, 0.485, 0.8399, 0.3574, 0.8381, 0.3381, 0.8465, 0.3371, 0.8481, 0.3547, 0.8635, 0.2221, 0.874, 0.2031, 0.882, 0.2149, 0.8715, 0.2318, 0.954, 0.5229, 0.9326, 0.5048, 0.9395, 0.485, 0.9617, 0.4987, 0.8434, 0.3763, 0.8399, 0.3574, 0.8481, 0.3547, 0.8515, 0.3719, 0.8553, 0.4122, 0.8485, 0.3946, 0.8563, 0.3886, 0.8627, 0.4046, 0.8548, 0.2409, 0.8635, 0.2221, 0.8715, 0.2318, 0.863, 0.2487, 0.9801, 0.5452, 0.954, 0.5229, 0.9617, 0.4987, 0.989, 0.5143, 0.8485, 0.3946, 0.8434, 0.3763, 0.8515, 0.3719, 0.8563, 0.3886, 0.8638, 0.4292, 0.8553, 0.4122, 0.8627, 0.4046, 0.8708, 0.4199, 0.848, 0.26, 0.8548, 0.2409, 0.863, 0.2487, 0.8564, 0.2661, 0.9433, 0.117, 0.9719, 0.08437, 0.9871, 0.1193, 0.9544, 0.1439, 0.874, 0.445, 0.8638, 0.4292, 0.8708, 0.4199, 0.8806, 0.4341, 0.843, 0.2794, 0.848, 0.26, 0.8564, 0.2661, 0.8514, 0.2836, 0.9205, 0.1424, 0.9433, 0.117, 0.9544, 0.1439, 0.9298, 0.1636, 0.9048, 0.4155, 0.8946, 0.4068, 0.8988, 0.3965, 0.9083, 0.4034, 0.9617, 0.4987, 0.9395, 0.485, 0.9482, 0.4318, 0.9703, 0.4321, 0.8515, 0.3719, 0.8481, 0.3547, 0.8667, 0.3487, 0.8693, 0.3619, 0.8627, 0.4046, 0.8563, 0.3886, 0.8735, 0.3744, 0.8791, 0.3861, 0.863, 0.2487, 0.8715, 0.2318, 0.889, 0.2565, 0.8811, 0.2684, 0.989, 0.5143, 0.9617, 0.4987, 0.9703, 0.4321, 1.0, 0.4278, 0.8563, 0.3886, 0.8515, 0.3719, 0.8693, 0.3619, 0.8735, 0.3744, 0.8708, 0.4199, 0.8627, 0.4046, 0.8791, 0.3861, 0.8862, 0.3968, 0.8564, 0.2661, 0.863, 0.2487, 0.8811, 0.2684, 0.8748, 0.2811, 0.9544, 0.1439, 0.9871, 0.1193, 1.0, 0.2225, 0.9676, 0.2189, 0.8806, 0.4341, 0.8708, 0.4199, 0.8862, 0.3968, 0.8946, 0.4068, 0.8514, 0.2836, 0.8564, 0.2661, 0.8748, 0.2811, 0.8702, 0.2943, 0.9298, 0.1636, 0.9544, 0.1439, 0.9676, 0.2189, 0.9438, 0.2214, 0.8921, 0.4475, 0.8806, 0.4341, 0.8946, 0.4068, 0.9048, 0.4155, 0.8482, 0.3015, 0.8514, 0.2836, 0.8702, 0.2943, 0.867, 0.3078, 0.9105, 0.1814, 0.9298, 0.1636, 0.9438, 0.2214, 0.9255, 0.2274, 0.9054, 0.4601, 0.8921, 0.4475, 0.9048, 0.4155, 0.9168, 0.4228, 0.8464, 0.3193, 0.8482, 0.3015, 0.867, 0.3078, 0.8656, 0.3216, 0.8948, 0.1983, 0.9105, 0.1814, 0.9255, 0.2274, 0.9107, 0.2357, 0.921, 0.4725, 0.9054, 0.4601, 0.9168, 0.4228, 0.9309, 0.4284, 0.8465, 0.3371, 0.8464, 0.3193, 0.8656, 0.3216, 0.8653, 0.3353, 0.882, 0.2149, 0.8948, 0.1983, 0.9107, 0.2357, 0.8988, 0.2454, 0.9395, 0.485, 0.921, 0.4725, 0.9309, 0.4284, 0.9482, 0.4318, 0.8481, 0.3547, 0.8465, 0.3371, 0.8653, 0.3353, 0.8667, 0.3487, 0.968, 0.4055, 0.9482, 0.411, 0.9414, 0.3724, 0.9523, 0.3618, 0.867, 0.3078, 0.8702, 0.2943, 0.8766, 0.2985, 0.8736, 0.3104, 0.9255, 0.2274, 0.9438, 0.2214, 0.945, 0.2435, 0.9281, 0.2453, 0.9168, 0.4228, 0.9048, 0.4155, 0.9083, 0.4034, 0.9194, 0.4084, 0.8656, 0.3216, 0.867, 0.3078, 0.8736, 0.3104, 0.872, 0.3225, 0.9107, 0.2357, 0.9255, 0.2274, 0.9281, 0.2453, 0.9144, 0.2502, 0.9309, 0.4284, 0.9168, 0.4228, 0.9194, 0.4084, 0.9326, 0.4114, 0.8653, 0.3353, 0.8656, 0.3216, 0.872, 0.3225, 0.8718, 0.3345, 0.8988, 0.2454, 0.9107, 0.2357, 0.9144, 0.2502, 0.9034, 0.2574, 0.9482, 0.4318, 0.9309, 0.4284, 0.9326, 0.4114, 0.9482, 0.411, 0.8667, 0.3487, 0.8653, 0.3353, 0.8718, 0.3345, 0.873, 0.3464, 0.889, 0.2565, 0.8988, 0.2454, 0.9034, 0.2574, 0.8942, 0.2663, 0.9703, 0.4321, 0.9482, 0.4318, 0.9482, 0.411, 0.968, 0.4055, 0.8693, 0.3619, 0.8667, 0.3487, 0.873, 0.3464, 0.8755, 0.358, 0.8791, 0.3861, 0.8735, 0.3744, 0.8792, 0.369, 0.8844, 0.3793, 0.8811, 0.2684, 0.889, 0.2565, 0.8942, 0.2663, 0.8868, 0.2763, 1.0, 0.4278, 0.9703, 0.4321, 0.968, 0.4055, 0.9921, 0.3927, 0.8735, 0.3744, 0.8693, 0.3619, 0.8755, 0.358, 0.8792, 0.369, 0.8862, 0.3968, 0.8791, 0.3861, 0.8844, 0.3793, 0.8909, 0.3884, 0.8748, 0.2811, 0.8811, 0.2684, 0.8868, 0.2763, 0.8809, 0.287, 0.9676, 0.2189, 1.0, 0.2225, 0.992, 0.261, 0.9658, 0.2475, 0.8946, 0.4068, 0.8862, 0.3968, 0.8909, 0.3884, 0.8988, 0.3965, 0.8702, 0.2943, 0.8748, 0.2811, 0.8809, 0.287, 0.8766, 0.2985, 0.9438, 0.2214, 0.9676, 0.2189, 0.9658, 0.2475, 0.945, 0.2435, 0.9017, 0.3514, 0.8989, 0.3477, 0.8968, 0.3433, 0.8956, 0.3382, 0.8952, 0.333, 0.8956, 0.3276, 0.8968, 0.3223, 0.8989, 0.3173, 0.9013, 0.3123, 0.9046, 0.3084, 0.9086, 0.3055, 0.9133, 0.3043, 0.9187, 0.3041, 0.9242, 0.306, 0.9295, 0.3102, 0.9342, 0.3166, 0.9349, 0.3275, 0.9337, 0.3383, 0.9293, 0.3466, 0.924, 0.3524, 0.9189, 0.3558, 0.914, 0.3569, 0.9095, 0.3563, 0.9053, 0.354, 0.8755, 0.358, 0.873, 0.3464, 0.8852, 0.3421, 0.8871, 0.3504, 0.8844, 0.3793, 0.8792, 0.369, 0.8902, 0.3581, 0.8942, 0.365, 0.8868, 0.2763, 0.8942, 0.2663, 0.903, 0.2866, 0.897, 0.2926, 0.9921, 0.3927, 0.968, 0.4055, 0.9523, 0.3618, 0.9641, 0.3426, 0.8792, 0.369, 0.8755, 0.358, 0.8871, 0.3504, 0.8902, 0.3581, 0.8909, 0.3884, 0.8844, 0.3793, 0.8942, 0.365, 0.8995, 0.3709, 0.8809, 0.287, 0.8868, 0.2763, 0.897, 0.2926, 0.8922, 0.2998, 0.9658, 0.2475, 0.992, 0.261, 0.9627, 0.3113, 0.9517, 0.2941, 0.8988, 0.3965, 0.8909, 0.3884, 0.8995, 0.3709, 0.9056, 0.3756, 0.8766, 0.2985, 0.8809, 0.287, 0.8922, 0.2998, 0.8886, 0.3078, 0.945, 0.2435, 0.9658, 0.2475, 0.9517, 0.2941, 0.9397, 0.2839, 0.9083, 0.4034, 0.8988, 0.3965, 0.9056, 0.3756, 0.9129, 0.3787, 0.8736, 0.3104, 0.8766, 0.2985, 0.8886, 0.3078, 0.8861, 0.3161, 0.9281, 0.2453, 0.945, 0.2435, 0.9397, 0.2839, 0.9286, 0.2796, 0.9194, 0.4084, 0.9083, 0.4034, 0.9129, 0.3787, 0.9214, 0.3796, 0.872, 0.3225, 0.8736, 0.3104, 0.8861, 0.3161, 0.8847, 0.3248, 0.9144, 0.2502, 0.9281, 0.2453, 0.9286, 0.2796, 0.919, 0.2794, 0.9326, 0.4114, 0.9194, 0.4084, 0.9214, 0.3796, 0.9308, 0.3779, 0.8718, 0.3345, 0.872, 0.3225, 0.8847, 0.3248, 0.8844, 0.3335, 0.9034, 0.2574, 0.9144, 0.2502, 0.919, 0.2794, 0.9103, 0.282, 0.9482, 0.411, 0.9326, 0.4114, 0.9308, 0.3779, 0.9414, 0.3724, 0.873, 0.3464, 0.8718, 0.3345, 0.8844, 0.3335, 0.8852, 0.3421, 0.8942, 0.2663, 0.9034, 0.2574, 0.9103, 0.282, 0.903, 0.2866, 0.0967, 0.9063, 0.0967, 0.8656, 0.8602, 0.8652, 0.8602, 0.9058, 0.0967, 0.2148, 0.0967, 0.1741, 0.8602, 0.1745, 0.8602, 0.2151, 0.0967, 0.4996, 0.0967, 0.4589, 0.8602, 0.4589, 0.8602, 0.4996, 0.0967, 0.8656, 0.0967, 0.825, 0.8602, 0.8246, 0.8602, 0.8652, 0.0967, 0.1741, 0.0967, 0.1335, 0.8602, 0.1339, 0.8602, 0.1745, 0.0967, 0.4589, 0.0967, 0.4182, 0.8602, 0.4183, 0.8602, 0.4589, 0.0967, 0.825, 0.0967, 0.7843, 0.8602, 0.784, 0.8602, 0.8246, 0.0967, 0.1335, 0.0967, 0.09285, 0.8602, 0.09331, 0.8602, 0.1339, 0.0967, 0.4182, 0.0967, 0.3775, 0.8602, 0.3776, 0.8602, 0.4183, 0.0967, 0.7843, 0.0967, 0.7437, 0.8602, 0.7434, 0.8602, 0.784, 0.0967, 0.09285, 0.0967, 0.05223, 0.8602, 0.05273, 0.8602, 0.09331, 0.0967, 0.3775, 0.0967, 0.3368, 0.8602, 0.337, 0.8602, 0.3776, 0.0967, 0.7437, 0.0967, 0.703, 0.8602, 0.7028, 0.8602, 0.7434, 0.0967, 0.05223, 0.0967, 0.01162, 0.8602, 0.01217, 0.8602, 0.05273, 0.0967, 0.3368, 0.0967, 0.2961, 0.8602, 0.2964, 0.8602, 0.337, 0.0967, 0.703, 0.0967, 0.6623, 0.8602, 0.6621, 0.8602, 0.7028, 0.0967, 0.6216, 0.0967, 0.5809, 0.8602, 0.5809, 0.8602, 0.6215, 0.0967, 0.9875, 0.0967, 0.9469, 0.8602, 0.9464, 0.8602, 0.9869, 0.0967, 0.2961, 0.0967, 0.2554, 0.8602, 0.2557, 0.8602, 0.2964, 0.0967, 0.6623, 0.0967, 0.6216, 0.8602, 0.6215, 0.8602, 0.6621, 0.0967, 0.5809, 0.0967, 0.5403, 0.8602, 0.5402, 0.8602, 0.5809, 0.0967, 0.9469, 0.0967, 0.9063, 0.8602, 0.9058, 0.8602, 0.9464, 0.0967, 0.2554, 0.0967, 0.2148, 0.8602, 0.2151, 0.8602, 0.2557, 0.0967, 0.5403, 0.0967, 0.4996, 0.8602, 0.4996, 0.8602, 0.5402, 0.8989, 0.3477, 0.9017, 0.3514, 0.8942, 0.365, 0.8902, 0.3581, 0.9017, 0.3514, 0.9053, 0.354, 0.8995, 0.3709, 0.8942, 0.365, 0.9053, 0.354, 0.9095, 0.3563, 0.9056, 0.3756, 0.8995, 0.3709, 0.9095, 0.3563, 0.914, 0.3569, 0.9129, 0.3787, 0.9056, 0.3756, 0.914, 0.3569, 0.9189, 0.3558, 0.9214, 0.3796, 0.9129, 0.3787, 0.9189, 0.3558, 0.924, 0.3524, 0.9308, 0.3779, 0.9214, 0.3796, 0.924, 0.3524, 0.9293, 0.3466, 0.9414, 0.3724, 0.9308, 0.3779, 0.9293, 0.3466, 0.9337, 0.3383, 0.9523, 0.3618, 0.9414, 0.3724, 0.9337, 0.3383, 0.9349, 0.3275, 0.9641, 0.3426, 0.9523, 0.3618, 0.9349, 0.3275, 0.9342, 0.3166, 0.9517, 0.2941, 0.9627, 0.3113, 0.9342, 0.3166, 0.9295, 0.3102, 0.9397, 0.2839, 0.9517, 0.2941, 0.9295, 0.3102, 0.9242, 0.306, 0.9286, 0.2796, 0.9397, 0.2839, 0.9242, 0.306, 0.9187, 0.3041, 0.919, 0.2794, 0.9286, 0.2796, 0.9187, 0.3041, 0.9133, 0.3043, 0.9103, 0.282, 0.919, 0.2794, 0.9133, 0.3043, 0.9086, 0.3055, 0.903, 0.2866, 0.9103, 0.282, 0.9086, 0.3055, 0.9046, 0.3084, 0.897, 0.2926, 0.903, 0.2866, 0.9046, 0.3084, 0.9013, 0.3123, 0.8922, 0.2998, 0.897, 0.2926, 0.9013, 0.3123, 0.8989, 0.3173, 0.8886, 0.3078, 0.8922, 0.2998, 0.8989, 0.3173, 0.8968, 0.3223, 0.8861, 0.3161, 0.8886, 0.3078, 0.8968, 0.3223, 0.8956, 0.3276, 0.8847, 0.3248, 0.8861, 0.3161, 0.8956, 0.3276, 0.8952, 0.333, 0.8844, 0.3335, 0.8847, 0.3248, 0.8952, 0.333, 0.8956, 0.3382, 0.8852, 0.3421, 0.8844, 0.3335, 0.8956, 0.3382, 0.8968, 0.3433, 0.8871, 0.3504, 0.8852, 0.3421, 0.8968, 0.3433, 0.8989, 0.3477, 0.8902, 0.3581, 0.8871, 0.3504])
me_cylinder.materials.append(mat_material_001)
me_cylinder.materials.append(mat_material_004)
me_cylinder.materials.append(mat_material_005)
me_cylinder.update()

# ---- objects
ob_cube = bpy.data.objects.new('Cube', me_cube_001)
ob_cylinder = bpy.data.objects.new('Cylinder', me_cylinder)

# ---- transforms, parenting, visibility, modifiers, constraints
ob_cube.location = (0.0, 0.0, 0.0)
ob_cube.scale = (0.4297, 1.0, 0.06511)
ob_cylinder.location = (0.0, 0.0, 0.2452)
ob_cylinder.scale = (0.1249, 0.1249, 0.1817)

# ---- collection membership
col_collection.objects.link(ob_cube)
col_collection.objects.link(ob_cylinder)

# ---- scene / render settings (as saved in the file)
scene.frame_start = 1; scene.frame_end = 250; scene.frame_set(1)
scene.render.engine = 'BLENDER_EEVEE_NEXT'
scene.cycles.sampling_pattern = 'TABULATED_SOBOL'
scene.view_settings.view_transform = 'Filmic'
bpy.context.view_layer.update()

# ---- added for rendering (the .blend has no active camera and no usable light): camera, sun
cam_auto = bpy.data.cameras.new('AutoCamera')
cam_auto.lens = 50.0
cam_auto.sensor_width = 36.0
cam_auto.clip_end = 1000.0
ob_auto_camera = bpy.data.objects.new('AutoCamera', cam_auto)
scene.collection.objects.link(ob_auto_camera)
ob_auto_camera.location = (2.66681, -3.20018, 3.01298)
ob_auto_camera.rotation_euler = (1.09748, -7.21219e-08, 0.694738)
scene.camera = ob_auto_camera
light_auto_sun = bpy.data.lights.new('AutoSun', 'SUN')
light_auto_sun.energy = 3.0
light_auto_sun.angle = 0.0523599
ob_auto_sun = bpy.data.objects.new('AutoSun', light_auto_sun)
scene.collection.objects.link(ob_auto_sun)
ob_auto_sun.rotation_euler = (0.872665, 0.174533, 0.523599)
bpy.context.view_layer.update()
